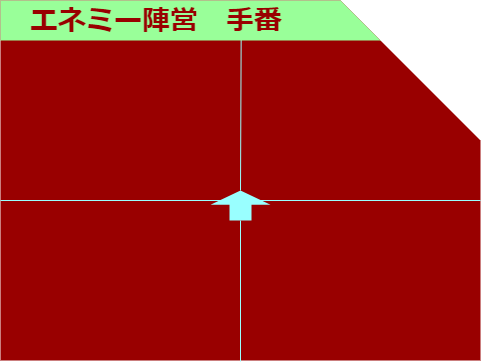

The diagram above was exported from draw.io. Its source (the exported page's mxGraphModel, read from the mxfile embedded in the PNG):
<mxGraphModel dx="330" dy="256" grid="1" gridSize="10" guides="1" tooltips="1" connect="1" arrows="1" fold="1" page="1" pageScale="1" pageWidth="827" pageHeight="1169" math="0" shadow="0">
  <root>
    <mxCell id="0" />
    <mxCell id="1" parent="0" />
    <mxCell id="5" value="" style="shape=card;whiteSpace=wrap;html=1;direction=east;flipH=1;size=140;strokeWidth=1;perimeterSpacing=1;fillColor=#990000;fontColor=#ffffff;strokeColor=none;" parent="1" vertex="1">
      <mxGeometry width="480" height="360" as="geometry" />
    </mxCell>
    <mxCell id="8" style="edgeStyle=none;html=1;fontColor=#990000;strokeColor=#99FFFF;endArrow=none;endFill=0;entryX=0.5;entryY=1;entryDx=0;entryDy=0;entryPerimeter=0;startArrow=none;" parent="1" source="12" target="5" edge="1">
      <mxGeometry relative="1" as="geometry" />
    </mxCell>
    <mxCell id="9" style="edgeStyle=none;html=1;exitX=0;exitY=0;exitDx=0;exitDy=250;exitPerimeter=0;entryX=1.002;entryY=0.689;entryDx=0;entryDy=0;entryPerimeter=0;fontColor=#990000;strokeColor=#99FFFF;endArrow=none;endFill=0;" parent="1" edge="1">
      <mxGeometry relative="1" as="geometry">
        <mxPoint y="200" as="sourcePoint" />
        <mxPoint x="480" y="200" as="targetPoint" />
      </mxGeometry>
    </mxCell>
    <mxCell id="12" value="" style="shape=singleArrow;direction=north;whiteSpace=wrap;html=1;arrowWidth=0.36666666666667236;arrowSize=0.47222222222221905;fillColor=#99FFFF;strokeColor=none;" parent="1" vertex="1">
      <mxGeometry x="210" y="190" width="60" height="30" as="geometry" />
    </mxCell>
    <mxCell id="16" value="" style="edgeStyle=none;html=1;fontColor=#990000;strokeColor=#99FFFF;endArrow=none;endFill=0;exitX=0.367;exitY=0.062;exitDx=0;exitDy=0;exitPerimeter=0;entryX=1;entryY=0.5;entryDx=0;entryDy=0;entryPerimeter=0;" parent="1" source="6" target="12" edge="1">
      <mxGeometry relative="1" as="geometry">
        <mxPoint x="240.80600000000004" y="1.6040000000000418" as="sourcePoint" />
        <mxPoint x="241" y="190" as="targetPoint" />
      </mxGeometry>
    </mxCell>
    <mxCell id="6" value="&lt;font style=&quot;font-size: 28px&quot; color=&quot;#990000&quot;&gt;&lt;b&gt;　エネミー陣営　手番&lt;/b&gt;&lt;/font&gt;" style="shape=card;whiteSpace=wrap;html=1;direction=east;flipH=1;size=120;strokeWidth=1;perimeterSpacing=1;fillColor=#99FF99;fontColor=#006600;strokeColor=none;align=left;" parent="1" vertex="1">
      <mxGeometry width="380" height="40" as="geometry" />
    </mxCell>
  </root>
</mxGraphModel>